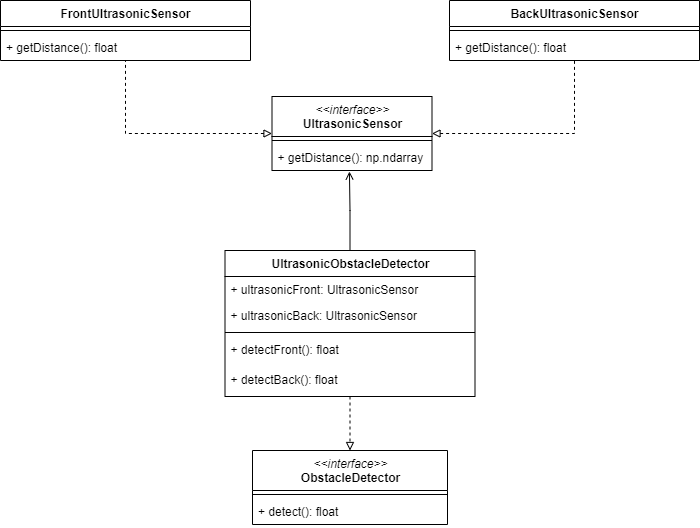

The diagram above was exported from draw.io. Its source (the exported page's mxGraphModel, read from the mxfile embedded in the PNG):
<mxGraphModel dx="1086" dy="806" grid="1" gridSize="10" guides="1" tooltips="1" connect="1" arrows="1" fold="1" page="1" pageScale="1" pageWidth="827" pageHeight="1169" math="0" shadow="0">
  <root>
    <mxCell id="0yXnTdpP4KjPqZYJkz0s-0" />
    <mxCell id="0yXnTdpP4KjPqZYJkz0s-1" parent="0yXnTdpP4KjPqZYJkz0s-0" />
    <mxCell id="Jgse9v3AojW8fLRsX8_h-0" value="&amp;lt;&amp;lt;interface&amp;gt;&amp;gt;&lt;br&gt;&lt;span style=&quot;font-style: normal&quot;&gt;&lt;b&gt;ObstacleDetector&lt;/b&gt;&lt;/span&gt;" style="swimlane;fontStyle=2;align=center;verticalAlign=top;childLayout=stackLayout;horizontal=1;startSize=40;horizontalStack=0;resizeParent=1;resizeParentMax=0;resizeLast=0;collapsible=1;marginBottom=0;html=1;" parent="0yXnTdpP4KjPqZYJkz0s-1" vertex="1">
      <mxGeometry x="324" y="480" width="195" height="74" as="geometry" />
    </mxCell>
    <mxCell id="Jgse9v3AojW8fLRsX8_h-1" value="" style="line;strokeWidth=1;fillColor=none;align=left;verticalAlign=middle;spacingTop=-1;spacingLeft=3;spacingRight=3;rotatable=0;labelPosition=right;points=[];portConstraint=eastwest;" parent="Jgse9v3AojW8fLRsX8_h-0" vertex="1">
      <mxGeometry y="40" width="195" height="8" as="geometry" />
    </mxCell>
    <mxCell id="Jgse9v3AojW8fLRsX8_h-2" value="+ detect(): float" style="text;strokeColor=none;fillColor=none;align=left;verticalAlign=top;spacingLeft=4;spacingRight=4;overflow=hidden;rotatable=0;points=[[0,0.5],[1,0.5]];portConstraint=eastwest;" parent="Jgse9v3AojW8fLRsX8_h-0" vertex="1">
      <mxGeometry y="48" width="195" height="26" as="geometry" />
    </mxCell>
    <mxCell id="Jgse9v3AojW8fLRsX8_h-3" style="edgeStyle=orthogonalEdgeStyle;rounded=0;orthogonalLoop=1;jettySize=auto;html=1;exitX=0.5;exitY=0;exitDx=0;exitDy=0;entryX=0.484;entryY=1.038;entryDx=0;entryDy=0;entryPerimeter=0;endArrow=open;endFill=0;" parent="0yXnTdpP4KjPqZYJkz0s-1" source="Jgse9v3AojW8fLRsX8_h-5" target="Jgse9v3AojW8fLRsX8_h-12" edge="1">
      <mxGeometry relative="1" as="geometry" />
    </mxCell>
    <mxCell id="Jgse9v3AojW8fLRsX8_h-4" style="edgeStyle=orthogonalEdgeStyle;rounded=0;orthogonalLoop=1;jettySize=auto;html=1;entryX=0.5;entryY=0;entryDx=0;entryDy=0;endArrow=block;endFill=0;dashed=1;" parent="0yXnTdpP4KjPqZYJkz0s-1" source="Jgse9v3AojW8fLRsX8_h-5" target="Jgse9v3AojW8fLRsX8_h-0" edge="1">
      <mxGeometry relative="1" as="geometry" />
    </mxCell>
    <mxCell id="Jgse9v3AojW8fLRsX8_h-5" value="UltrasonicObstacleDetector" style="swimlane;fontStyle=1;align=center;verticalAlign=top;childLayout=stackLayout;horizontal=1;startSize=26;horizontalStack=0;resizeParent=1;resizeParentMax=0;resizeLast=0;collapsible=1;marginBottom=0;html=1;" parent="0yXnTdpP4KjPqZYJkz0s-1" vertex="1">
      <mxGeometry x="296.5" y="280" width="250" height="146" as="geometry" />
    </mxCell>
    <mxCell id="Jgse9v3AojW8fLRsX8_h-6" value="+ ultrasonicFront: UltrasonicSensor" style="text;strokeColor=none;fillColor=none;align=left;verticalAlign=top;spacingLeft=4;spacingRight=4;overflow=hidden;rotatable=0;points=[[0,0.5],[1,0.5]];portConstraint=eastwest;" parent="Jgse9v3AojW8fLRsX8_h-5" vertex="1">
      <mxGeometry y="26" width="250" height="26" as="geometry" />
    </mxCell>
    <mxCell id="Jgse9v3AojW8fLRsX8_h-7" value="+ ultrasonicBack: UltrasonicSensor" style="text;strokeColor=none;fillColor=none;align=left;verticalAlign=top;spacingLeft=4;spacingRight=4;overflow=hidden;rotatable=0;points=[[0,0.5],[1,0.5]];portConstraint=eastwest;" parent="Jgse9v3AojW8fLRsX8_h-5" vertex="1">
      <mxGeometry y="52" width="250" height="26" as="geometry" />
    </mxCell>
    <mxCell id="Jgse9v3AojW8fLRsX8_h-8" value="" style="line;strokeWidth=1;fillColor=none;align=left;verticalAlign=middle;spacingTop=-1;spacingLeft=3;spacingRight=3;rotatable=0;labelPosition=right;points=[];portConstraint=eastwest;" parent="Jgse9v3AojW8fLRsX8_h-5" vertex="1">
      <mxGeometry y="78" width="250" height="8" as="geometry" />
    </mxCell>
    <mxCell id="FRNYIsebCPmCEilWBlQ2-0" value="+ detectFront(): float" style="text;strokeColor=none;fillColor=none;align=left;verticalAlign=top;spacingLeft=4;spacingRight=4;overflow=hidden;rotatable=0;points=[[0,0.5],[1,0.5]];portConstraint=eastwest;" parent="Jgse9v3AojW8fLRsX8_h-5" vertex="1">
      <mxGeometry y="86" width="250" height="30" as="geometry" />
    </mxCell>
    <mxCell id="Jgse9v3AojW8fLRsX8_h-9" value="+ detectBack(): float" style="text;strokeColor=none;fillColor=none;align=left;verticalAlign=top;spacingLeft=4;spacingRight=4;overflow=hidden;rotatable=0;points=[[0,0.5],[1,0.5]];portConstraint=eastwest;" parent="Jgse9v3AojW8fLRsX8_h-5" vertex="1">
      <mxGeometry y="116" width="250" height="30" as="geometry" />
    </mxCell>
    <mxCell id="zlPTjVzUR8GZiwslpQc7-6" style="edgeStyle=orthogonalEdgeStyle;rounded=0;orthogonalLoop=1;jettySize=auto;html=1;exitX=0;exitY=0.5;exitDx=0;exitDy=0;dashed=1;startArrow=block;startFill=0;endArrow=none;endFill=0;" parent="0yXnTdpP4KjPqZYJkz0s-1" source="Jgse9v3AojW8fLRsX8_h-10" target="zlPTjVzUR8GZiwslpQc7-0" edge="1">
      <mxGeometry relative="1" as="geometry" />
    </mxCell>
    <mxCell id="zlPTjVzUR8GZiwslpQc7-7" style="edgeStyle=orthogonalEdgeStyle;rounded=0;orthogonalLoop=1;jettySize=auto;html=1;exitX=1;exitY=0.5;exitDx=0;exitDy=0;dashed=1;endArrow=none;endFill=0;startArrow=block;startFill=0;" parent="0yXnTdpP4KjPqZYJkz0s-1" source="Jgse9v3AojW8fLRsX8_h-10" target="zlPTjVzUR8GZiwslpQc7-3" edge="1">
      <mxGeometry relative="1" as="geometry" />
    </mxCell>
    <mxCell id="Jgse9v3AojW8fLRsX8_h-10" value="&amp;lt;&amp;lt;interface&amp;gt;&amp;gt;&lt;br&gt;&lt;span style=&quot;font-style: normal&quot;&gt;&lt;b&gt;UltrasonicSensor&lt;/b&gt;&lt;/span&gt;" style="swimlane;fontStyle=2;align=center;verticalAlign=top;childLayout=stackLayout;horizontal=1;startSize=40;horizontalStack=0;resizeParent=1;resizeParentMax=0;resizeLast=0;collapsible=1;marginBottom=0;html=1;" parent="0yXnTdpP4KjPqZYJkz0s-1" vertex="1">
      <mxGeometry x="343.5" y="126" width="160" height="74" as="geometry" />
    </mxCell>
    <mxCell id="Jgse9v3AojW8fLRsX8_h-11" value="" style="line;strokeWidth=1;fillColor=none;align=left;verticalAlign=middle;spacingTop=-1;spacingLeft=3;spacingRight=3;rotatable=0;labelPosition=right;points=[];portConstraint=eastwest;" parent="Jgse9v3AojW8fLRsX8_h-10" vertex="1">
      <mxGeometry y="40" width="160" height="8" as="geometry" />
    </mxCell>
    <mxCell id="Jgse9v3AojW8fLRsX8_h-12" value="+ getDistance(): np.ndarray" style="text;strokeColor=none;fillColor=none;align=left;verticalAlign=top;spacingLeft=4;spacingRight=4;overflow=hidden;rotatable=0;points=[[0,0.5],[1,0.5]];portConstraint=eastwest;" parent="Jgse9v3AojW8fLRsX8_h-10" vertex="1">
      <mxGeometry y="48" width="160" height="26" as="geometry" />
    </mxCell>
    <mxCell id="zlPTjVzUR8GZiwslpQc7-0" value="FrontUltrasonicSensor" style="swimlane;fontStyle=1;align=center;verticalAlign=top;childLayout=stackLayout;horizontal=1;startSize=26;horizontalStack=0;resizeParent=1;resizeParentMax=0;resizeLast=0;collapsible=1;marginBottom=0;html=1;" parent="0yXnTdpP4KjPqZYJkz0s-1" vertex="1">
      <mxGeometry x="72" y="30" width="250" height="60" as="geometry" />
    </mxCell>
    <mxCell id="zlPTjVzUR8GZiwslpQc7-1" value="" style="line;strokeWidth=1;fillColor=none;align=left;verticalAlign=middle;spacingTop=-1;spacingLeft=3;spacingRight=3;rotatable=0;labelPosition=right;points=[];portConstraint=eastwest;" parent="zlPTjVzUR8GZiwslpQc7-0" vertex="1">
      <mxGeometry y="26" width="250" height="8" as="geometry" />
    </mxCell>
    <mxCell id="zlPTjVzUR8GZiwslpQc7-2" value="+ getDistance(): float" style="text;strokeColor=none;fillColor=none;align=left;verticalAlign=top;spacingLeft=4;spacingRight=4;overflow=hidden;rotatable=0;points=[[0,0.5],[1,0.5]];portConstraint=eastwest;" parent="zlPTjVzUR8GZiwslpQc7-0" vertex="1">
      <mxGeometry y="34" width="250" height="26" as="geometry" />
    </mxCell>
    <mxCell id="zlPTjVzUR8GZiwslpQc7-3" value="BackUltrasonicSensor" style="swimlane;fontStyle=1;align=center;verticalAlign=top;childLayout=stackLayout;horizontal=1;startSize=26;horizontalStack=0;resizeParent=1;resizeParentMax=0;resizeLast=0;collapsible=1;marginBottom=0;html=1;" parent="0yXnTdpP4KjPqZYJkz0s-1" vertex="1">
      <mxGeometry x="521" y="30" width="250" height="60" as="geometry" />
    </mxCell>
    <mxCell id="zlPTjVzUR8GZiwslpQc7-4" value="" style="line;strokeWidth=1;fillColor=none;align=left;verticalAlign=middle;spacingTop=-1;spacingLeft=3;spacingRight=3;rotatable=0;labelPosition=right;points=[];portConstraint=eastwest;" parent="zlPTjVzUR8GZiwslpQc7-3" vertex="1">
      <mxGeometry y="26" width="250" height="8" as="geometry" />
    </mxCell>
    <mxCell id="zlPTjVzUR8GZiwslpQc7-5" value="+ getDistance(): float" style="text;strokeColor=none;fillColor=none;align=left;verticalAlign=top;spacingLeft=4;spacingRight=4;overflow=hidden;rotatable=0;points=[[0,0.5],[1,0.5]];portConstraint=eastwest;" parent="zlPTjVzUR8GZiwslpQc7-3" vertex="1">
      <mxGeometry y="34" width="250" height="26" as="geometry" />
    </mxCell>
  </root>
</mxGraphModel>